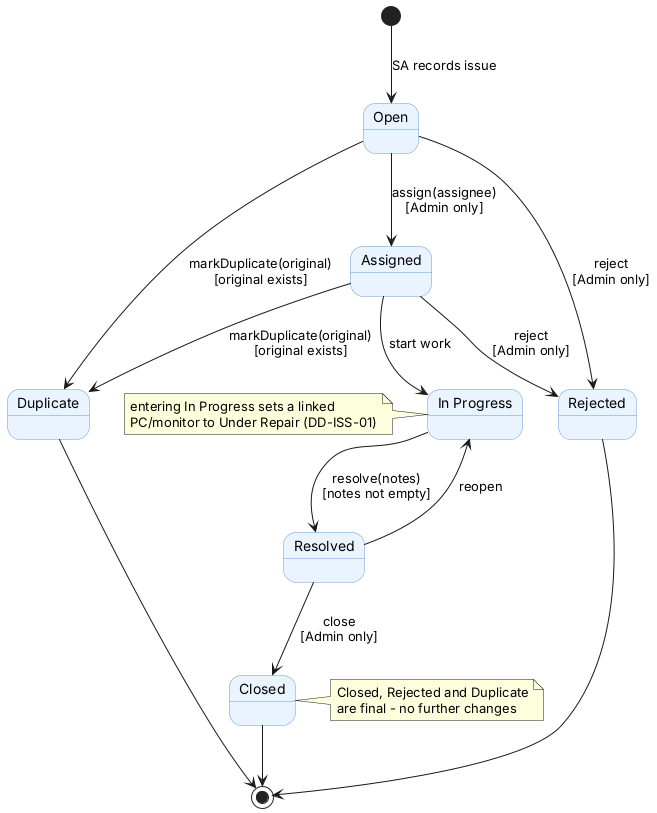

The diagram above was rendered by PlantUML. Its source (embedded in the PNG):
@startuml issue-state-diagram
' SP4 - Issue status transitions (BR-23); enforced by Issue.changeStatus()
skinparam shadowing false
skinparam state {
  BackgroundColor #EAF4FF
  BorderColor #6C9BD2
}
[*] --> Open : SA records issue
Open --> Assigned : assign(assignee)\n[Admin only]
Assigned --> InProgress : start work
InProgress --> Resolved : resolve(notes)\n[notes not empty]
Resolved --> InProgress : reopen
Resolved --> Closed : close\n[Admin only]
Open --> Rejected : reject\n[Admin only]
Assigned --> Rejected : reject\n[Admin only]
Open --> Duplicate : markDuplicate(original)\n[original exists]
Assigned --> Duplicate : markDuplicate(original)\n[original exists]
Closed --> [*]
Rejected --> [*]
Duplicate --> [*]
state "In Progress" as InProgress
note right of Closed : Closed, Rejected and Duplicate\nare final - no further changes
note left of InProgress : entering In Progress sets a linked\nPC/monitor to Under Repair (DD-ISS-01)
@enduml